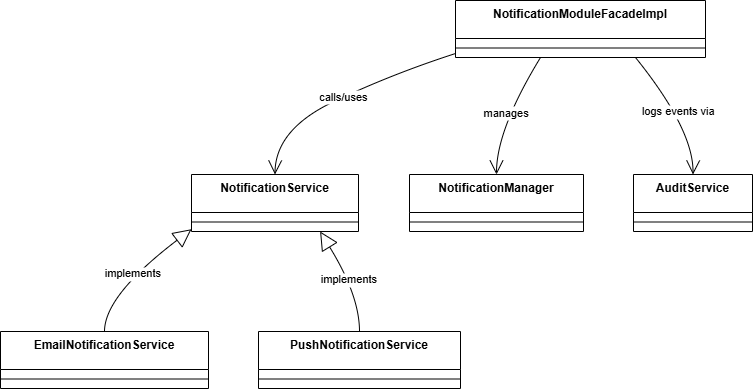

The diagram above was exported from draw.io. Its source (the exported page's mxGraphModel, read from the mxfile embedded in the PNG):
<mxGraphModel dx="1283" dy="623" grid="1" gridSize="10" guides="1" tooltips="1" connect="1" arrows="1" fold="1" page="0" pageScale="1" pageWidth="850" pageHeight="1100" math="0" shadow="0">
  <root>
    <mxCell id="0" />
    <mxCell id="1" parent="0" />
    <mxCell id="IRGGbe7v641XVokO4gLV-26" value="NotificationModuleFacadeImpl" style="swimlane;fontStyle=1;align=center;verticalAlign=top;childLayout=stackLayout;horizontal=1;startSize=38;horizontalStack=0;resizeParent=1;resizeParentMax=0;resizeLast=0;collapsible=0;marginBottom=0;" parent="1" vertex="1">
      <mxGeometry x="485" y="298" width="250" height="57" as="geometry" />
    </mxCell>
    <mxCell id="IRGGbe7v641XVokO4gLV-27" style="line;strokeWidth=1;fillColor=none;align=left;verticalAlign=middle;spacingTop=-1;spacingLeft=3;spacingRight=3;rotatable=0;labelPosition=right;points=[];portConstraint=eastwest;strokeColor=inherit;" parent="IRGGbe7v641XVokO4gLV-26" vertex="1">
      <mxGeometry y="38" width="250" height="19" as="geometry" />
    </mxCell>
    <mxCell id="IRGGbe7v641XVokO4gLV-28" value="NotificationService" style="swimlane;fontStyle=1;align=center;verticalAlign=top;childLayout=stackLayout;horizontal=1;startSize=38;horizontalStack=0;resizeParent=1;resizeParentMax=0;resizeLast=0;collapsible=0;marginBottom=0;" parent="1" vertex="1">
      <mxGeometry x="221" y="472" width="167" height="57" as="geometry" />
    </mxCell>
    <mxCell id="IRGGbe7v641XVokO4gLV-29" style="line;strokeWidth=1;fillColor=none;align=left;verticalAlign=middle;spacingTop=-1;spacingLeft=3;spacingRight=3;rotatable=0;labelPosition=right;points=[];portConstraint=eastwest;strokeColor=inherit;" parent="IRGGbe7v641XVokO4gLV-28" vertex="1">
      <mxGeometry y="38" width="167" height="19" as="geometry" />
    </mxCell>
    <mxCell id="IRGGbe7v641XVokO4gLV-30" value="EmailNotificationService" style="swimlane;fontStyle=1;align=center;verticalAlign=top;childLayout=stackLayout;horizontal=1;startSize=38;horizontalStack=0;resizeParent=1;resizeParentMax=0;resizeLast=0;collapsible=0;marginBottom=0;" parent="1" vertex="1">
      <mxGeometry x="30" y="629" width="208" height="57" as="geometry" />
    </mxCell>
    <mxCell id="IRGGbe7v641XVokO4gLV-31" style="line;strokeWidth=1;fillColor=none;align=left;verticalAlign=middle;spacingTop=-1;spacingLeft=3;spacingRight=3;rotatable=0;labelPosition=right;points=[];portConstraint=eastwest;strokeColor=inherit;" parent="IRGGbe7v641XVokO4gLV-30" vertex="1">
      <mxGeometry y="38" width="208" height="19" as="geometry" />
    </mxCell>
    <mxCell id="IRGGbe7v641XVokO4gLV-32" value="PushNotificationService" style="swimlane;fontStyle=1;align=center;verticalAlign=top;childLayout=stackLayout;horizontal=1;startSize=38;horizontalStack=0;resizeParent=1;resizeParentMax=0;resizeLast=0;collapsible=0;marginBottom=0;" parent="1" vertex="1">
      <mxGeometry x="288" y="629" width="202" height="57" as="geometry" />
    </mxCell>
    <mxCell id="IRGGbe7v641XVokO4gLV-33" style="line;strokeWidth=1;fillColor=none;align=left;verticalAlign=middle;spacingTop=-1;spacingLeft=3;spacingRight=3;rotatable=0;labelPosition=right;points=[];portConstraint=eastwest;strokeColor=inherit;" parent="IRGGbe7v641XVokO4gLV-32" vertex="1">
      <mxGeometry y="38" width="202" height="19" as="geometry" />
    </mxCell>
    <mxCell id="IRGGbe7v641XVokO4gLV-36" value="NotificationManager" style="swimlane;fontStyle=1;align=center;verticalAlign=top;childLayout=stackLayout;horizontal=1;startSize=38;horizontalStack=0;resizeParent=1;resizeParentMax=0;resizeLast=0;collapsible=0;marginBottom=0;" parent="1" vertex="1">
      <mxGeometry x="439" y="472" width="174" height="57" as="geometry" />
    </mxCell>
    <mxCell id="IRGGbe7v641XVokO4gLV-37" style="line;strokeWidth=1;fillColor=none;align=left;verticalAlign=middle;spacingTop=-1;spacingLeft=3;spacingRight=3;rotatable=0;labelPosition=right;points=[];portConstraint=eastwest;strokeColor=inherit;" parent="IRGGbe7v641XVokO4gLV-36" vertex="1">
      <mxGeometry y="38" width="174" height="19" as="geometry" />
    </mxCell>
    <mxCell id="IRGGbe7v641XVokO4gLV-38" value="AuditService" style="swimlane;fontStyle=1;align=center;verticalAlign=top;childLayout=stackLayout;horizontal=1;startSize=38;horizontalStack=0;resizeParent=1;resizeParentMax=0;resizeLast=0;collapsible=0;marginBottom=0;" parent="1" vertex="1">
      <mxGeometry x="663" y="472" width="119" height="57" as="geometry" />
    </mxCell>
    <mxCell id="IRGGbe7v641XVokO4gLV-39" style="line;strokeWidth=1;fillColor=none;align=left;verticalAlign=middle;spacingTop=-1;spacingLeft=3;spacingRight=3;rotatable=0;labelPosition=right;points=[];portConstraint=eastwest;strokeColor=inherit;" parent="IRGGbe7v641XVokO4gLV-38" vertex="1">
      <mxGeometry y="38" width="119" height="19" as="geometry" />
    </mxCell>
    <mxCell id="IRGGbe7v641XVokO4gLV-41" value="calls/uses" style="curved=1;startArrow=none;endArrow=open;endSize=12;exitX=0;exitY=0.93;entryX=0.5;entryY=0;rounded=0;" parent="1" source="IRGGbe7v641XVokO4gLV-26" target="IRGGbe7v641XVokO4gLV-28" edge="1">
      <mxGeometry relative="1" as="geometry">
        <Array as="points">
          <mxPoint x="420" y="372" />
          <mxPoint x="305" y="427" />
        </Array>
      </mxGeometry>
    </mxCell>
    <mxCell id="IRGGbe7v641XVokO4gLV-42" value="manages" style="curved=1;startArrow=none;endArrow=open;endSize=12;exitX=0.34;exitY=1;entryX=0.5;entryY=0;rounded=0;" parent="1" source="IRGGbe7v641XVokO4gLV-26" target="IRGGbe7v641XVokO4gLV-36" edge="1">
      <mxGeometry relative="1" as="geometry">
        <Array as="points">
          <mxPoint x="526" y="427" />
        </Array>
      </mxGeometry>
    </mxCell>
    <mxCell id="IRGGbe7v641XVokO4gLV-43" value="logs events via" style="curved=1;startArrow=none;endArrow=open;endSize=12;exitX=0.72;exitY=1;entryX=0.5;entryY=0;rounded=0;" parent="1" source="IRGGbe7v641XVokO4gLV-26" target="IRGGbe7v641XVokO4gLV-38" edge="1">
      <mxGeometry relative="1" as="geometry">
        <Array as="points">
          <mxPoint x="723" y="427" />
        </Array>
      </mxGeometry>
    </mxCell>
    <mxCell id="IRGGbe7v641XVokO4gLV-44" value="implements" style="curved=1;startArrow=block;startSize=16;startFill=0;endArrow=none;exitX=0;exitY=0.96;entryX=0.5;entryY=0;rounded=0;" parent="1" source="IRGGbe7v641XVokO4gLV-28" target="IRGGbe7v641XVokO4gLV-30" edge="1">
      <mxGeometry relative="1" as="geometry">
        <Array as="points">
          <mxPoint x="134" y="593" />
        </Array>
      </mxGeometry>
    </mxCell>
    <mxCell id="IRGGbe7v641XVokO4gLV-45" value="implements" style="curved=1;startArrow=block;startSize=16;startFill=0;endArrow=none;exitX=0.77;exitY=1;entryX=0.5;entryY=0;rounded=0;" parent="1" source="IRGGbe7v641XVokO4gLV-28" target="IRGGbe7v641XVokO4gLV-32" edge="1">
      <mxGeometry relative="1" as="geometry">
        <Array as="points">
          <mxPoint x="389" y="593" />
        </Array>
      </mxGeometry>
    </mxCell>
  </root>
</mxGraphModel>